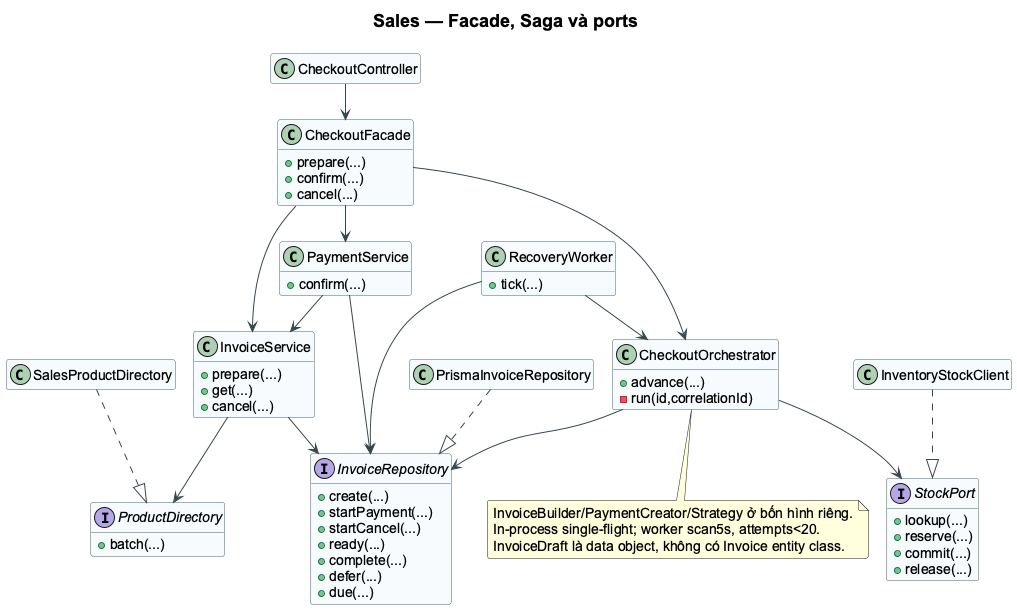

The diagram above was rendered by PlantUML. Its source (embedded in the PNG):
@startuml
!pragma layout smetana
skinparam backgroundColor white
skinparam shadowing false
skinparam defaultFontName Arial
skinparam defaultFontSize 14
skinparam titleFontSize 18
skinparam roundcorner 5
skinparam ArrowColor #37474F
skinparam classBackgroundColor #F7FAFC
skinparam classBorderColor #456575
skinparam packageBackgroundColor white
skinparam componentStyle rectangle
hide empty members
title Sales — Facade, Saga và ports
class CheckoutController
class CheckoutFacade {
 +prepare(...)
+confirm(...)
+cancel(...)
}
class InvoiceService {
 +prepare(...)
+get(...)
+cancel(...)
}
class PaymentService {
 +confirm(...)
}
class CheckoutOrchestrator {
 +advance(...)
-run(id,correlationId)
}
class RecoveryWorker {
 +tick(...)
}
interface InvoiceRepository {
 +create(...)
+startPayment(...)
+startCancel(...)
+ready(...)
+complete(...)
+defer(...)
+due(...)
}
interface ProductDirectory {
 +batch(...)
}
interface StockPort {
 +lookup(...)
+reserve(...)
+commit(...)
+release(...)
}
class PrismaInvoiceRepository
class SalesProductDirectory
class InventoryStockClient
CheckoutController --> CheckoutFacade
CheckoutFacade --> InvoiceService
CheckoutFacade --> PaymentService
CheckoutFacade --> CheckoutOrchestrator
InvoiceService --> InvoiceRepository
InvoiceService --> ProductDirectory
PaymentService --> InvoiceRepository
PaymentService --> InvoiceService
RecoveryWorker --> InvoiceRepository
RecoveryWorker --> CheckoutOrchestrator
CheckoutOrchestrator --> InvoiceRepository
CheckoutOrchestrator --> StockPort
PrismaInvoiceRepository ..|> InvoiceRepository
SalesProductDirectory ..|> ProductDirectory
InventoryStockClient ..|> StockPort
note bottom of CheckoutOrchestrator
InvoiceBuilder/PaymentCreator/Strategy ở bốn hình riêng.
In-process single-flight; worker scan5s, attempts<20.
InvoiceDraft là data object, không có Invoice entity class.
end note
@enduml